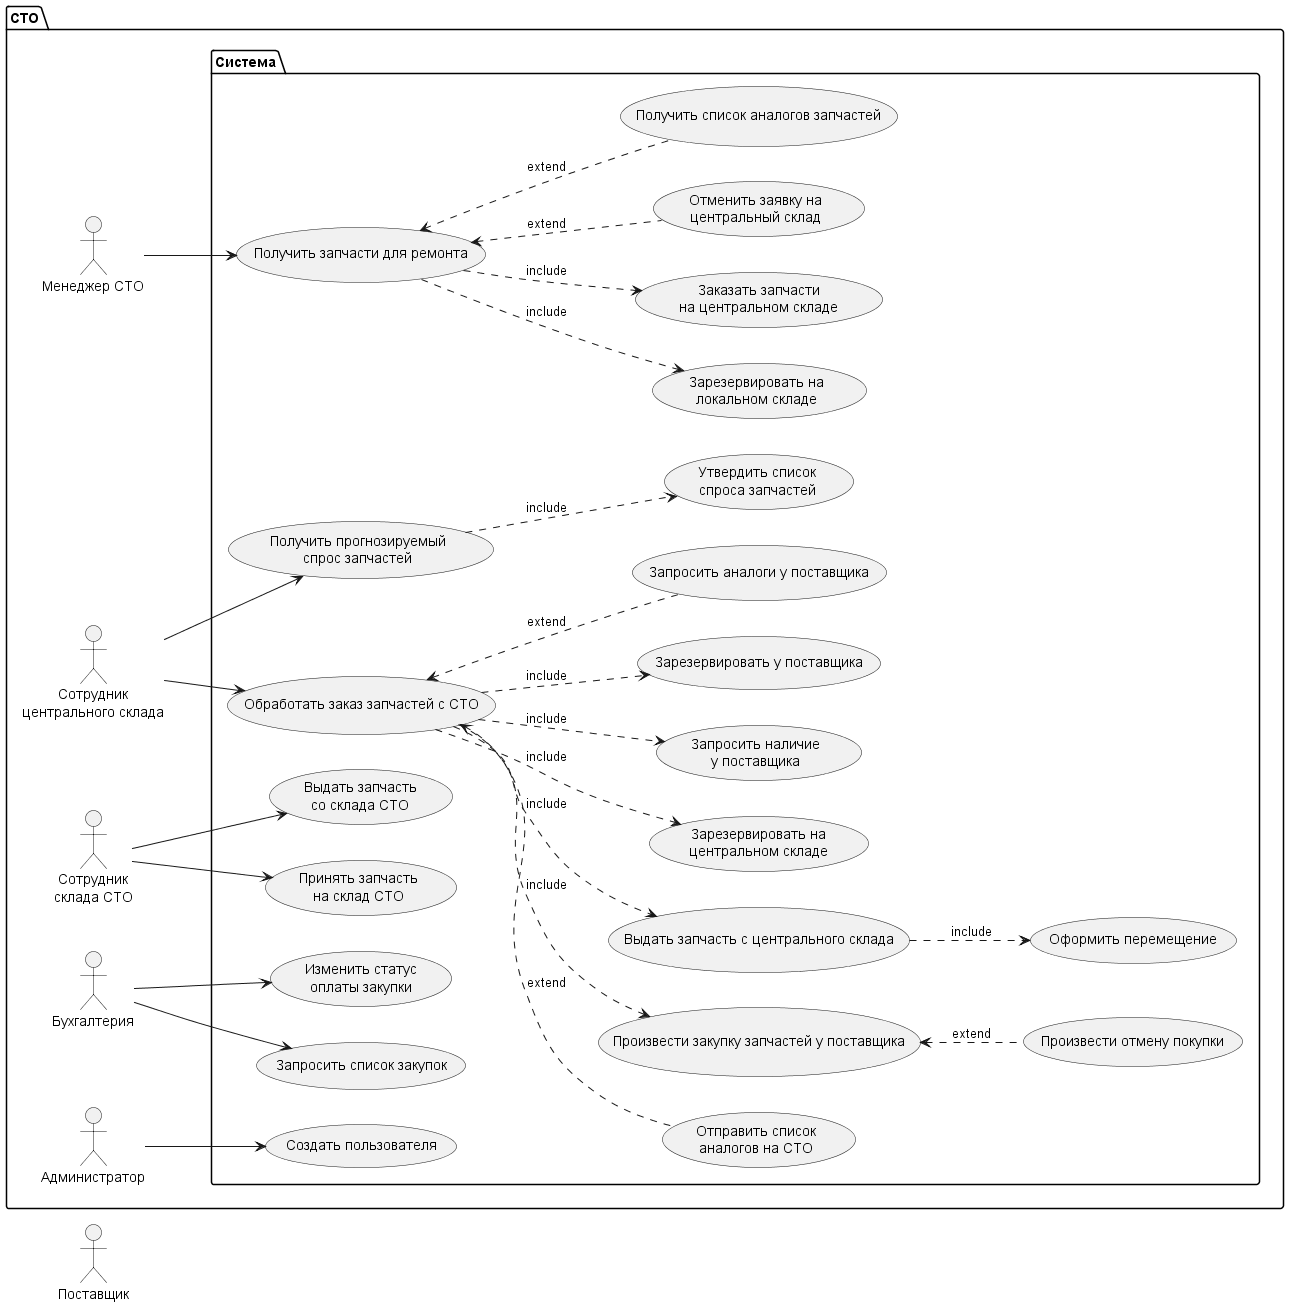

The diagram above was rendered by PlantUML. Its source (embedded in the PNG):
@startuml Domaine modele
left to right direction
skinparam DefaultTextAlignment center

    actor Поставщик as provider

    package СТО {
               
    actor :Менеджер СТО: as manager
    actor :Сотрудник\nцентрального склада: as sklad
    actor :Сотрудник\nсклада СТО: as skladsto 
    actor :Бухгалтерия: as buh
    actor :Администратор: as admin
            
        package Система {            

            usecase "Получить запчасти для ремонта" as zakaz

            usecase "Обработать заказ запчастей с СТО" as processorder 

            usecase "Зарезервировать на\nлокальном складе" as reservlocal
            usecase "Заказать запчасти\nна центральном складе" as app            
            usecase "Отменить заявку на\nцентральный склад" as cancelapp
            usecase "Получить список аналогов запчастей" as getanalog
            

            usecase "Принять запчасть\nна склад СТО" as accept
            usecase "Выдать запчасть\nсо склада СТО" as issuesto

            
            usecase "Зарезервировать на\nцентральном складе" as reservcenter
            usecase "Запросить наличие\nу поставщика" as zakazdealer
            usecase "Зарезервировать у поставщика" as reservdealer
            usecase "Запросить аналоги у поставщика" as getanalogdealer
            usecase "Отправить список\nаналогов на СТО" as sendanalogdealer
            usecase "Произвести закупку запчастей у поставщика" as purchase
            usecase "Произвести отмену покупки" as cancelpurchase
            usecase "Принять запчасть\nна центральный склад" as issuecenter
            usecase "Оформить перемещение" as senddelivery
            usecase "Выдать запчасть с центрального склада" as issuecenter 

            usecase "Получить прогнозируемый\nспрос запчастей" as getforecast

            usecase "Утвердить список\nспроса запчастей" as signforecast

            usecase "Запросить список закупок" as getlistpurchase
            usecase "Изменить статус\nоплаты закупки" as patchpurchase

            usecase "Создать пользователя" as adduser
                    
        }    

    manager --> zakaz
    zakaz ..> reservlocal : include
    zakaz <.. cancelapp : extend 
    zakaz <.. getanalog : extend
    zakaz ..> app : include
    
    skladsto --> accept
    skladsto --> issuesto
    
    sklad --> processorder
    processorder ..> purchase : include

    processorder <.. sendanalogdealer : extend 
    processorder ..> reservcenter : include
    processorder ..> zakazdealer : include
    processorder ..> reservdealer : include
    processorder <.. getanalogdealer : extend    
    processorder ..> issuecenter : include 
    issuecenter ..> senddelivery : include

    purchase <.. cancelpurchase : extend 

    sklad --> getforecast
    getforecast ..> signforecast : include 

    buh --> getlistpurchase
    buh --> patchpurchase

    admin --> adduser
   
    }
@enduml